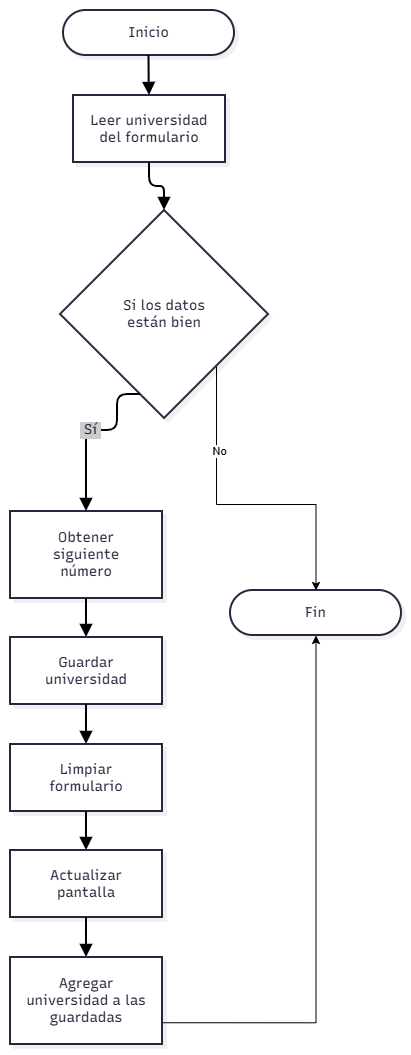

The diagram above was exported from draw.io. Its source (the exported page's mxGraphModel, read from the mxfile embedded in the PNG):
<mxGraphModel dx="1246" dy="1892" grid="1" gridSize="10" guides="1" tooltips="1" connect="1" arrows="1" fold="1" page="1" pageScale="1" pageWidth="827" pageHeight="1169" math="0" shadow="0">
  <root>
    <mxCell id="0" />
    <mxCell id="1" parent="0" />
    <UserObject label="" mermaidData="{&#10;  &quot;data&quot;: &quot;flowchart TD\n    Inicio([Inicio]) --&gt; Leer[\&quot;Leer universidad del formulario\&quot;]\n    Leer --&gt; Valida{\&quot;Si los datos están bien\&quot;}\n    Valida --&gt;|Sí| ID[\&quot;Obtener siguiente número\&quot;]\n    ID --&gt; Guardar[\&quot;Guardar universidad\&quot;]\n    Guardar --&gt; Limpiar[\&quot;Limpiar formulario\&quot;]\n    Limpiar --&gt; Actualizar[\&quot;Actualizar pantalla\&quot;]\n    Actualizar --&gt; Resultado[\&quot;Agregar universidad a las guardadas\&quot;]\n    Resultado --&gt; Fin([Fin])\n    Valida --&gt;|No| Fin&quot;,&#10;  &quot;config&quot;: null,&#10;  &quot;version&quot;: &quot;12&quot;&#10;}" id="rMPgDGzTOQABr5NPSYit-1">
      <mxCell connectable="0" parent="1" style="group;transparentBounds=1;editIcon=1;lockedGroup=0;groupPadding=10;" vertex="1">
        <mxGeometry as="geometry" />
      </mxCell>
    </UserObject>
    <UserObject label="Inicio" mermaidId="n:Inicio" mermaidBaseStyle="html=1;rounded=1;whiteSpace=wrap;arcSize=50;strokeWidth=2;fillColor=#ffffff;strokeColor=#28253D;fontColor=#28253D;fontFamily=Recursive;fontSize=14;shadow=1;shadowColor=#000000;shadowOffsetX=4;shadowOffsetY=4;shadowBlur=0;shadowOpacity=6;" mermaidBaseValue="Inicio" id="rMPgDGzTOQABr5NPSYit-2">
      <mxCell parent="rMPgDGzTOQABr5NPSYit-1" style="html=1;rounded=1;whiteSpace=wrap;arcSize=50;strokeWidth=2;fillColor=#ffffff;strokeColor=#28253D;fontColor=#28253D;fontFamily=Recursive;fontSize=14;shadow=1;shadowColor=#000000;shadowOffsetX=4;shadowOffsetY=4;shadowBlur=0;shadowOpacity=6;fontSource=https%3A%2F%2Ffonts.googleapis.com%2Fcss%3Ffamily%3DRecursive;" vertex="1">
        <mxGeometry height="45" width="171" x="303" y="-70" as="geometry" />
      </mxCell>
    </UserObject>
    <UserObject label="Leer universidad del formulario" mermaidId="n:Leer" mermaidBaseStyle="html=1;whiteSpace=wrap;strokeWidth=2;fillColor=#ffffff;strokeColor=#28253D;fontColor=#28253D;fontFamily=Recursive;fontSize=14;shadow=1;shadowColor=#000000;shadowOffsetX=4;shadowOffsetY=4;shadowBlur=0;shadowOpacity=6;" mermaidBaseValue="Leer universidad del formulario" id="rMPgDGzTOQABr5NPSYit-3">
      <mxCell parent="rMPgDGzTOQABr5NPSYit-1" style="html=1;whiteSpace=wrap;strokeWidth=2;fillColor=#ffffff;strokeColor=#28253D;fontColor=#28253D;fontFamily=Recursive;fontSize=14;shadow=1;shadowColor=#000000;shadowOffsetX=4;shadowOffsetY=4;shadowBlur=0;shadowOpacity=6;labelWidth=120;fontSource=https%3A%2F%2Ffonts.googleapis.com%2Fcss%3Ffamily%3DRecursive;" vertex="1">
        <mxGeometry height="67" width="152" x="313" y="15" as="geometry" />
      </mxCell>
    </UserObject>
    <mxCell id="rMPgDGzTOQABr5NPSYit-23" edge="1" parent="rMPgDGzTOQABr5NPSYit-1" source="rMPgDGzTOQABr5NPSYit-4" style="edgeStyle=orthogonalEdgeStyle;rounded=0;orthogonalLoop=1;jettySize=auto;html=1;exitX=1;exitY=1;exitDx=0;exitDy=0;entryX=0.5;entryY=0;entryDx=0;entryDy=0;defaultLabelBackgroundColor=page;labelPadding=0 4;" target="rMPgDGzTOQABr5NPSYit-10">
      <mxGeometry relative="1" as="geometry" />
    </mxCell>
    <mxCell id="rMPgDGzTOQABr5NPSYit-25" connectable="0" parent="rMPgDGzTOQABr5NPSYit-23" style="edgeLabel;html=1;align=center;verticalAlign=middle;resizable=0;points=[];inheritText=1;defaultLabelBackgroundColor=page;labelPadding=0 4;" value="No" vertex="1">
      <mxGeometry relative="1" x="-0.4787" y="2" as="geometry">
        <mxPoint as="offset" />
      </mxGeometry>
    </mxCell>
    <UserObject label="Si los datos están bien" mermaidId="n:Valida" mermaidBaseStyle="rhombus;html=1;strokeWidth=2;whiteSpace=wrap;fillColor=#ffffff;strokeColor=#28253D;fontColor=#28253D;fontFamily=Recursive;fontSize=14;shadow=1;shadowColor=#000000;shadowOffsetX=4;shadowOffsetY=4;shadowBlur=0;shadowOpacity=6;" mermaidBaseValue="Si los datos están bien" id="rMPgDGzTOQABr5NPSYit-4">
      <mxCell parent="rMPgDGzTOQABr5NPSYit-1" style="rhombus;html=1;strokeWidth=2;whiteSpace=wrap;fillColor=#ffffff;strokeColor=#28253D;fontColor=#28253D;fontFamily=Recursive;fontSize=14;shadow=1;shadowColor=#000000;shadowOffsetX=4;shadowOffsetY=4;shadowBlur=0;shadowOpacity=6;labelWidth=120;fontSource=https%3A%2F%2Ffonts.googleapis.com%2Fcss%3Ffamily%3DRecursive;" vertex="1">
        <mxGeometry height="208" width="208" x="300" y="130" as="geometry" />
      </mxCell>
    </UserObject>
    <UserObject label="Obtener siguiente número" mermaidId="n:ID" mermaidBaseStyle="html=1;whiteSpace=wrap;strokeWidth=2;fillColor=#ffffff;strokeColor=#28253D;fontColor=#28253D;fontFamily=Recursive;fontSize=14;shadow=1;shadowColor=#000000;shadowOffsetX=4;shadowOffsetY=4;shadowBlur=0;shadowOpacity=6;" mermaidBaseValue="Obtener siguiente número" id="rMPgDGzTOQABr5NPSYit-5">
      <mxCell parent="rMPgDGzTOQABr5NPSYit-1" style="html=1;whiteSpace=wrap;strokeWidth=2;fillColor=#ffffff;strokeColor=#28253D;fontColor=#28253D;fontFamily=Recursive;fontSize=14;shadow=1;shadowColor=#000000;shadowOffsetX=4;shadowOffsetY=4;shadowBlur=0;shadowOpacity=6;labelWidth=120;fontSource=https%3A%2F%2Ffonts.googleapis.com%2Fcss%3Ffamily%3DRecursive;" vertex="1">
        <mxGeometry height="87" width="152" x="250" y="431" as="geometry" />
      </mxCell>
    </UserObject>
    <UserObject label="Guardar universidad" mermaidId="n:Guardar" mermaidBaseStyle="html=1;whiteSpace=wrap;strokeWidth=2;fillColor=#ffffff;strokeColor=#28253D;fontColor=#28253D;fontFamily=Recursive;fontSize=14;shadow=1;shadowColor=#000000;shadowOffsetX=4;shadowOffsetY=4;shadowBlur=0;shadowOpacity=6;" mermaidBaseValue="Guardar universidad" id="rMPgDGzTOQABr5NPSYit-6">
      <mxCell parent="rMPgDGzTOQABr5NPSYit-1" style="html=1;whiteSpace=wrap;strokeWidth=2;fillColor=#ffffff;strokeColor=#28253D;fontColor=#28253D;fontFamily=Recursive;fontSize=14;shadow=1;shadowColor=#000000;shadowOffsetX=4;shadowOffsetY=4;shadowBlur=0;shadowOpacity=6;labelWidth=120;fontSource=https%3A%2F%2Ffonts.googleapis.com%2Fcss%3Ffamily%3DRecursive;" vertex="1">
        <mxGeometry height="67" width="152" x="250" y="557" as="geometry" />
      </mxCell>
    </UserObject>
    <UserObject label="Limpiar formulario" mermaidId="n:Limpiar" mermaidBaseStyle="html=1;whiteSpace=wrap;strokeWidth=2;fillColor=#ffffff;strokeColor=#28253D;fontColor=#28253D;fontFamily=Recursive;fontSize=14;shadow=1;shadowColor=#000000;shadowOffsetX=4;shadowOffsetY=4;shadowBlur=0;shadowOpacity=6;" mermaidBaseValue="Limpiar formulario" id="rMPgDGzTOQABr5NPSYit-7">
      <mxCell parent="rMPgDGzTOQABr5NPSYit-1" style="html=1;whiteSpace=wrap;strokeWidth=2;fillColor=#ffffff;strokeColor=#28253D;fontColor=#28253D;fontFamily=Recursive;fontSize=14;shadow=1;shadowColor=#000000;shadowOffsetX=4;shadowOffsetY=4;shadowBlur=0;shadowOpacity=6;labelWidth=120;fontSource=https%3A%2F%2Ffonts.googleapis.com%2Fcss%3Ffamily%3DRecursive;" vertex="1">
        <mxGeometry height="67" width="152" x="250" y="664" as="geometry" />
      </mxCell>
    </UserObject>
    <UserObject label="Actualizar pantalla" mermaidId="n:Actualizar" mermaidBaseStyle="html=1;whiteSpace=wrap;strokeWidth=2;fillColor=#ffffff;strokeColor=#28253D;fontColor=#28253D;fontFamily=Recursive;fontSize=14;shadow=1;shadowColor=#000000;shadowOffsetX=4;shadowOffsetY=4;shadowBlur=0;shadowOpacity=6;" mermaidBaseValue="Actualizar pantalla" id="rMPgDGzTOQABr5NPSYit-8">
      <mxCell parent="rMPgDGzTOQABr5NPSYit-1" style="html=1;whiteSpace=wrap;strokeWidth=2;fillColor=#ffffff;strokeColor=#28253D;fontColor=#28253D;fontFamily=Recursive;fontSize=14;shadow=1;shadowColor=#000000;shadowOffsetX=4;shadowOffsetY=4;shadowBlur=0;shadowOpacity=6;labelWidth=120;fontSource=https%3A%2F%2Ffonts.googleapis.com%2Fcss%3Ffamily%3DRecursive;" vertex="1">
        <mxGeometry height="67" width="152" x="250" y="770" as="geometry" />
      </mxCell>
    </UserObject>
    <mxCell id="rMPgDGzTOQABr5NPSYit-22" edge="1" parent="rMPgDGzTOQABr5NPSYit-1" source="rMPgDGzTOQABr5NPSYit-9" style="edgeStyle=orthogonalEdgeStyle;rounded=0;orthogonalLoop=1;jettySize=auto;html=1;exitX=1;exitY=0.75;exitDx=0;exitDy=0;defaultLabelBackgroundColor=page;labelPadding=0 4;" target="rMPgDGzTOQABr5NPSYit-10">
      <mxGeometry relative="1" x="-0.4638" as="geometry">
        <mxPoint x="560" y="810" as="targetPoint" />
      </mxGeometry>
    </mxCell>
    <UserObject label="Agregar universidad a las guardadas" mermaidId="n:Resultado" mermaidBaseStyle="html=1;whiteSpace=wrap;strokeWidth=2;fillColor=#ffffff;strokeColor=#28253D;fontColor=#28253D;fontFamily=Recursive;fontSize=14;shadow=1;shadowColor=#000000;shadowOffsetX=4;shadowOffsetY=4;shadowBlur=0;shadowOpacity=6;" mermaidBaseValue="Agregar universidad a las guardadas" id="rMPgDGzTOQABr5NPSYit-9">
      <mxCell parent="rMPgDGzTOQABr5NPSYit-1" style="html=1;whiteSpace=wrap;strokeWidth=2;fillColor=#ffffff;strokeColor=#28253D;fontColor=#28253D;fontFamily=Recursive;fontSize=14;shadow=1;shadowColor=#000000;shadowOffsetX=4;shadowOffsetY=4;shadowBlur=0;shadowOpacity=6;labelWidth=120;fontSource=https%3A%2F%2Ffonts.googleapis.com%2Fcss%3Ffamily%3DRecursive;" vertex="1">
        <mxGeometry height="87" width="152" x="250" y="877" as="geometry" />
      </mxCell>
    </UserObject>
    <UserObject label="Fin" mermaidId="n:Fin" mermaidBaseStyle="html=1;rounded=1;whiteSpace=wrap;arcSize=50;strokeWidth=2;fillColor=#ffffff;strokeColor=#28253D;fontColor=#28253D;fontFamily=Recursive;fontSize=14;shadow=1;shadowColor=#000000;shadowOffsetX=4;shadowOffsetY=4;shadowBlur=0;shadowOpacity=6;" mermaidBaseValue="Fin" id="rMPgDGzTOQABr5NPSYit-10">
      <mxCell parent="rMPgDGzTOQABr5NPSYit-1" style="html=1;rounded=1;whiteSpace=wrap;arcSize=50;strokeWidth=2;fillColor=#ffffff;strokeColor=#28253D;fontColor=#28253D;fontFamily=Recursive;fontSize=14;shadow=1;shadowColor=#000000;shadowOffsetX=4;shadowOffsetY=4;shadowBlur=0;shadowOpacity=6;fontSource=https%3A%2F%2Ffonts.googleapis.com%2Fcss%3Ffamily%3DRecursive;" vertex="1">
        <mxGeometry height="45" width="171" x="470" y="510" as="geometry" />
      </mxCell>
    </UserObject>
    <UserObject label="" mermaidId="e:Inicio-&gt;Leer#0" mermaidBaseStyle="edgeStyle=orthogonalEdgeStyle;rounded=1;curved=0;startArrow=none;endArrow=block;endSize=8;jumpStyle=arc;jumpSize=12;strokeColor=#000000;exitX=0.5;exitY=1;entryX=0.5;entryY=0;strokeWidth=2;targetPerimeterSpacing=4;" mermaidBaseValue="" id="rMPgDGzTOQABr5NPSYit-11">
      <mxCell edge="1" parent="rMPgDGzTOQABr5NPSYit-1" source="rMPgDGzTOQABr5NPSYit-2" style="edgeStyle=orthogonalEdgeStyle;rounded=1;curved=0;startArrow=none;endArrow=block;endSize=8;jumpStyle=arc;jumpSize=12;strokeColor=#000000;exitX=0.5;exitY=1;entryX=0.5;entryY=0;strokeWidth=2;targetPerimeterSpacing=4;defaultLabelBackgroundColor=page;labelPadding=0 4;" target="rMPgDGzTOQABr5NPSYit-3">
        <mxGeometry relative="1" as="geometry">
          <Array as="points" />
        </mxGeometry>
      </mxCell>
    </UserObject>
    <UserObject label="" mermaidId="e:Leer-&gt;Valida#0" mermaidBaseStyle="edgeStyle=orthogonalEdgeStyle;rounded=1;curved=0;startArrow=none;endArrow=block;endSize=8;jumpStyle=arc;jumpSize=12;strokeColor=#000000;exitX=0.5;exitY=1;entryX=0.5;entryY=0;strokeWidth=2;targetPerimeterSpacing=4;" mermaidBaseValue="" id="rMPgDGzTOQABr5NPSYit-12">
      <mxCell edge="1" parent="rMPgDGzTOQABr5NPSYit-1" source="rMPgDGzTOQABr5NPSYit-3" style="edgeStyle=orthogonalEdgeStyle;rounded=1;curved=0;startArrow=none;endArrow=block;endSize=8;jumpStyle=arc;jumpSize=12;strokeColor=#000000;exitX=0.5;exitY=1;entryX=0.5;entryY=0;strokeWidth=2;targetPerimeterSpacing=4;defaultLabelBackgroundColor=page;labelPadding=0 4;" target="rMPgDGzTOQABr5NPSYit-4">
        <mxGeometry relative="1" as="geometry">
          <Array as="points" />
        </mxGeometry>
      </mxCell>
    </UserObject>
    <UserObject label="Sí" mermaidId="e:Valida-&gt;ID#0" mermaidBaseStyle="edgeStyle=orthogonalEdgeStyle;rounded=1;curved=0;startArrow=none;endArrow=block;endSize=8;jumpStyle=arc;jumpSize=12;strokeColor=#000000;html=1;fontSize=16;labelBackgroundColor=#cccccc;fontFamily=Recursive;fontColor=#28253D;exitX=0.35;exitY=1;entryX=0.5;entryY=0;strokeWidth=2;targetPerimeterSpacing=4;" mermaidBaseValue="Sí" id="rMPgDGzTOQABr5NPSYit-13">
      <mxCell edge="1" parent="rMPgDGzTOQABr5NPSYit-1" source="rMPgDGzTOQABr5NPSYit-4" style="edgeStyle=orthogonalEdgeStyle;rounded=1;curved=0;startArrow=none;endArrow=block;endSize=8;jumpStyle=arc;jumpSize=12;strokeColor=#000000;html=1;fontSize=14;labelBackgroundColor=#cccccc;fontFamily=Recursive;fontColor=#28253D;exitX=0.35;exitY=1;entryX=0.5;entryY=0;strokeWidth=2;targetPerimeterSpacing=4;fontSource=https%3A%2F%2Ffonts.googleapis.com%2Fcss%3Ffamily%3DRecursive;defaultLabelBackgroundColor=page;labelPadding=0 4;" target="rMPgDGzTOQABr5NPSYit-5">
        <mxGeometry relative="1" as="geometry">
          <Array as="points">
            <mxPoint x="357" y="350" />
            <mxPoint x="326" y="350" />
          </Array>
        </mxGeometry>
      </mxCell>
    </UserObject>
    <UserObject label="" mermaidId="e:ID-&gt;Guardar#0" mermaidBaseStyle="edgeStyle=orthogonalEdgeStyle;rounded=1;curved=0;startArrow=none;endArrow=block;endSize=8;jumpStyle=arc;jumpSize=12;strokeColor=#000000;exitX=0.5;exitY=0.99;entryX=0.5;entryY=0;strokeWidth=2;targetPerimeterSpacing=4;" mermaidBaseValue="" id="rMPgDGzTOQABr5NPSYit-14">
      <mxCell edge="1" parent="rMPgDGzTOQABr5NPSYit-1" source="rMPgDGzTOQABr5NPSYit-5" style="edgeStyle=orthogonalEdgeStyle;rounded=1;curved=0;startArrow=none;endArrow=block;endSize=8;jumpStyle=arc;jumpSize=12;strokeColor=#000000;exitX=0.5;exitY=0.99;entryX=0.5;entryY=0;strokeWidth=2;targetPerimeterSpacing=4;defaultLabelBackgroundColor=page;labelPadding=0 4;" target="rMPgDGzTOQABr5NPSYit-6">
        <mxGeometry relative="1" as="geometry">
          <Array as="points" />
        </mxGeometry>
      </mxCell>
    </UserObject>
    <UserObject label="" mermaidId="e:Guardar-&gt;Limpiar#0" mermaidBaseStyle="edgeStyle=orthogonalEdgeStyle;rounded=1;curved=0;startArrow=none;endArrow=block;endSize=8;jumpStyle=arc;jumpSize=12;strokeColor=#000000;exitX=0.5;exitY=1;entryX=0.5;entryY=0;strokeWidth=2;targetPerimeterSpacing=4;" mermaidBaseValue="" id="rMPgDGzTOQABr5NPSYit-15">
      <mxCell edge="1" parent="rMPgDGzTOQABr5NPSYit-1" source="rMPgDGzTOQABr5NPSYit-6" style="edgeStyle=orthogonalEdgeStyle;rounded=1;curved=0;startArrow=none;endArrow=block;endSize=8;jumpStyle=arc;jumpSize=12;strokeColor=#000000;exitX=0.5;exitY=1;entryX=0.5;entryY=0;strokeWidth=2;targetPerimeterSpacing=4;defaultLabelBackgroundColor=page;labelPadding=0 4;" target="rMPgDGzTOQABr5NPSYit-7">
        <mxGeometry relative="1" as="geometry">
          <Array as="points" />
        </mxGeometry>
      </mxCell>
    </UserObject>
    <UserObject label="" mermaidId="e:Limpiar-&gt;Actualizar#0" mermaidBaseStyle="edgeStyle=orthogonalEdgeStyle;rounded=1;curved=0;startArrow=none;endArrow=block;endSize=8;jumpStyle=arc;jumpSize=12;strokeColor=#000000;exitX=0.5;exitY=0.99;entryX=0.5;entryY=0;strokeWidth=2;targetPerimeterSpacing=4;" mermaidBaseValue="" id="rMPgDGzTOQABr5NPSYit-16">
      <mxCell edge="1" parent="rMPgDGzTOQABr5NPSYit-1" source="rMPgDGzTOQABr5NPSYit-7" style="edgeStyle=orthogonalEdgeStyle;rounded=1;curved=0;startArrow=none;endArrow=block;endSize=8;jumpStyle=arc;jumpSize=12;strokeColor=#000000;exitX=0.5;exitY=0.99;entryX=0.5;entryY=0;strokeWidth=2;targetPerimeterSpacing=4;defaultLabelBackgroundColor=page;labelPadding=0 4;" target="rMPgDGzTOQABr5NPSYit-8">
        <mxGeometry relative="1" as="geometry">
          <Array as="points" />
        </mxGeometry>
      </mxCell>
    </UserObject>
    <UserObject label="" mermaidId="e:Actualizar-&gt;Resultado#0" mermaidBaseStyle="edgeStyle=orthogonalEdgeStyle;rounded=1;curved=0;startArrow=none;endArrow=block;endSize=8;jumpStyle=arc;jumpSize=12;strokeColor=#000000;exitX=0.5;exitY=1;entryX=0.5;entryY=0;strokeWidth=2;targetPerimeterSpacing=4;" mermaidBaseValue="" id="rMPgDGzTOQABr5NPSYit-17">
      <mxCell edge="1" parent="rMPgDGzTOQABr5NPSYit-1" source="rMPgDGzTOQABr5NPSYit-8" style="edgeStyle=orthogonalEdgeStyle;rounded=1;curved=0;startArrow=none;endArrow=block;endSize=8;jumpStyle=arc;jumpSize=12;strokeColor=#000000;exitX=0.5;exitY=1;entryX=0.5;entryY=0;strokeWidth=2;targetPerimeterSpacing=4;defaultLabelBackgroundColor=page;labelPadding=0 4;" target="rMPgDGzTOQABr5NPSYit-9">
        <mxGeometry relative="1" as="geometry">
          <Array as="points" />
        </mxGeometry>
      </mxCell>
    </UserObject>
  </root>
</mxGraphModel>